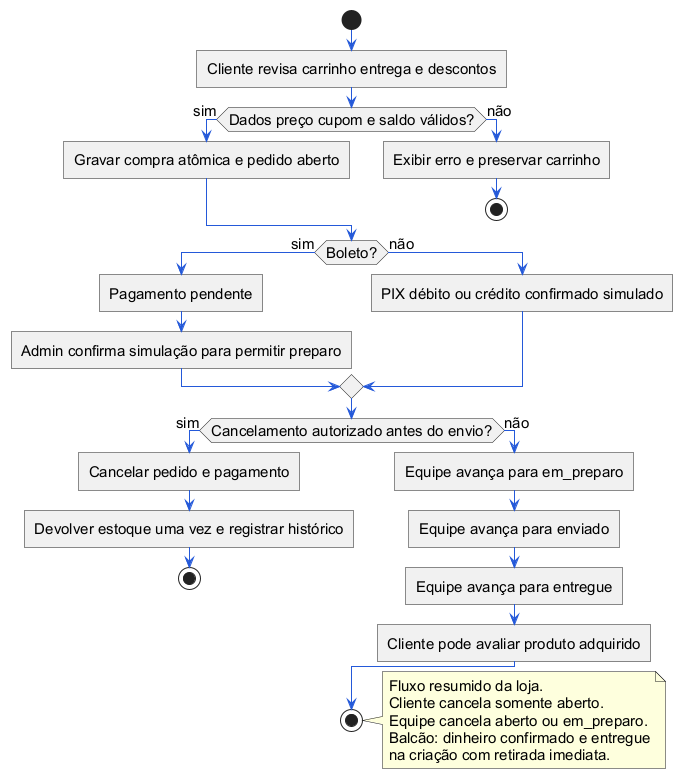

The diagram above was rendered by PlantUML. Its source (embedded in the PNG):
@startuml
!pragma layout smetana
skinparam backgroundColor white
skinparam defaultFontName Arial
skinparam defaultFontSize 15
skinparam shadowing false
skinparam roundcorner 0
skinparam ArrowColor #2459D9
skinparam classBackgroundColor #F4F7FC
skinparam classBorderColor #2459D9
skinparam packageStyle rectangle
start
:Cliente revisa carrinho entrega e descontos;
if (Dados preço cupom e saldo válidos?) then (sim)
 :Gravar compra atômica e pedido aberto;
else (não)
 :Exibir erro e preservar carrinho;
 stop
endif
if (Boleto?) then (sim)
 :Pagamento pendente;
 :Admin confirma simulação para permitir preparo;
else (não)
 :PIX débito ou crédito confirmado simulado;
endif
if (Cancelamento autorizado antes do envio?) then (sim)
 :Cancelar pedido e pagamento;
 :Devolver estoque uma vez e registrar histórico;
 stop
else (não)
 :Equipe avança para em_preparo;
 :Equipe avança para enviado;
 :Equipe avança para entregue;
 :Cliente pode avaliar produto adquirido;
endif
stop
note right
Fluxo resumido da loja.
Cliente cancela somente aberto.
Equipe cancela aberto ou em_preparo.
Balcão: dinheiro confirmado e entregue
na criação com retirada imediata.
end note
@enduml